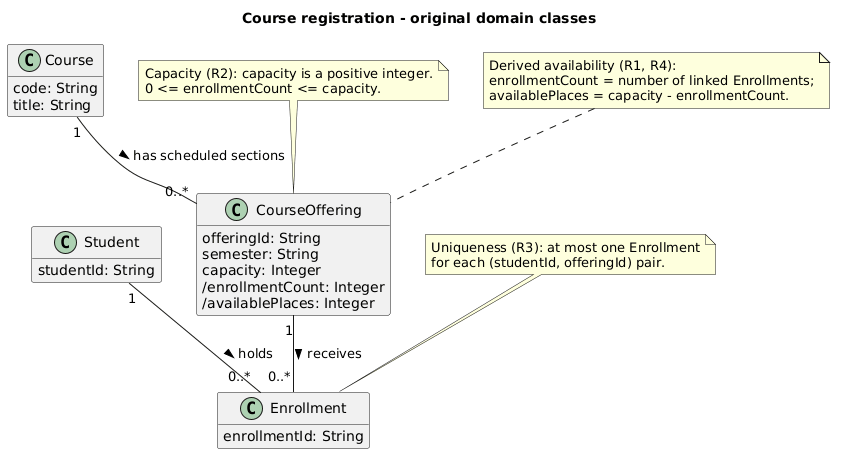

The diagram above was rendered by PlantUML. Its source (embedded in the PNG):
@startuml
title Course registration - original domain classes
hide methods
skinparam classAttributeIconSize 0

class Student {
  studentId: String
}

class Course {
  code: String
  title: String
}

class CourseOffering {
  offeringId: String
  semester: String
  capacity: Integer
  /enrollmentCount: Integer
  /availablePlaces: Integer
}

class Enrollment {
  enrollmentId: String
}

Student "1" -- "0..*" Enrollment : holds >
CourseOffering "1" -- "0..*" Enrollment : receives >
Course "1" -- "0..*" CourseOffering : has scheduled sections >

note "Capacity (R2): capacity is a positive integer.\n0 <= enrollmentCount <= capacity." as N1
N1 .. CourseOffering

note "Uniqueness (R3): at most one Enrollment\nfor each (studentId, offeringId) pair." as N2
N2 .. Enrollment

note "Derived availability (R1, R4):\nenrollmentCount = number of linked Enrollments;\navailablePlaces = capacity - enrollmentCount." as N3
N3 .. CourseOffering
@enduml